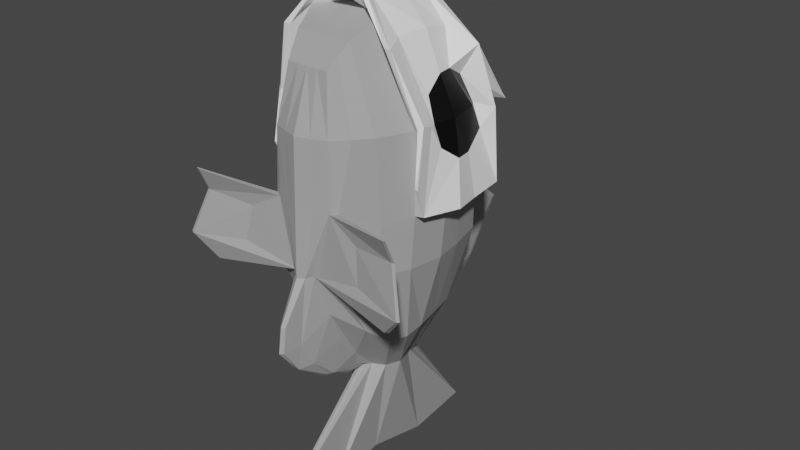 # Source: PiranhaUnit.blend  (saved by Blender 2.91.10; exported with 4.5.12 LTS)
import bpy
from mathutils import Matrix  # noqa: F401  (used for matrix-valued properties, if any)

bpy.ops.wm.read_factory_settings(use_empty=True)
scene = bpy.context.scene
scene.name = 'Scene'

# ---- materials (node trees are filled in below, after node groups)
mat_material = bpy.data.materials.new('Material')
mat_material.alpha_threshold = 0.0
mat_material.use_transparent_shadow = False
mat_material.line_color = (0.0, 0.0, 0.0, 1.0)
mat_branco = bpy.data.materials.new('Branco')
mat_branco.use_transparent_shadow = False
mat_preto_001 = bpy.data.materials.new('Preto.001')
mat_preto_001.use_transparent_shadow = False
mat_cinza = bpy.data.materials.new('cINZA')
mat_cinza.use_transparent_shadow = False

# ---- material node trees
mat_material.use_nodes = True; mat_material.node_tree.nodes.clear()
_N = mat_material.node_tree.nodes; _L = mat_material.node_tree.links
n0 = _N.new('ShaderNodeOutputMaterial'); n0.name = 'Material Output'; n0.location = (300, 300)
n1 = _N.new('ShaderNodeBsdfPrincipled'); n1.name = 'Principled BSDF'; n1.location = (10, 300)
n1.distribution = 'GGX'
n1.subsurface_method = 'BURLEY'
n1.inputs[0].default_value = (1.0, 1.0, 1.0, 1.0)
n1.inputs[2].default_value = 0.4
n1.inputs[3].default_value = 1.45
n1.inputs[27].default_value = (0.0, 0.0, 0.0, 1.0)
n1.inputs[28].default_value = 1.0
_L.new(n1.outputs[0], n0.inputs[0])
n0.is_active_output = True
mat_branco.use_nodes = True; mat_branco.node_tree.nodes.clear()
_N = mat_branco.node_tree.nodes; _L = mat_branco.node_tree.links
n0 = _N.new('ShaderNodeBsdfPrincipled'); n0.name = 'Principled BSDF'; n0.location = (10, 300)
n0.distribution = 'GGX'
n0.subsurface_method = 'BURLEY'
n0.inputs[0].default_value = (1.0, 1.0, 1.0, 1.0)
n0.inputs[3].default_value = 1.45
n0.inputs[27].default_value = (0.0, 0.0, 0.0, 1.0)
n0.inputs[28].default_value = 1.0
n1 = _N.new('ShaderNodeOutputMaterial'); n1.name = 'Material Output'; n1.location = (300, 300)
_L.new(n0.outputs[0], n1.inputs[0])
n1.is_active_output = True
mat_preto_001.use_nodes = True; mat_preto_001.node_tree.nodes.clear()
_N = mat_preto_001.node_tree.nodes; _L = mat_preto_001.node_tree.links
n0 = _N.new('ShaderNodeBsdfPrincipled'); n0.name = 'Principled BSDF'; n0.location = (10, 300)
n0.distribution = 'GGX'
n0.subsurface_method = 'BURLEY'
n0.inputs[0].default_value = (0.0, 0.0, 0.0, 1.0)
n0.inputs[3].default_value = 1.45
n0.inputs[27].default_value = (0.0, 0.0, 0.0, 1.0)
n0.inputs[28].default_value = 1.0
n1 = _N.new('ShaderNodeOutputMaterial'); n1.name = 'Material Output'; n1.location = (300, 300)
_L.new(n0.outputs[0], n1.inputs[0])
n1.is_active_output = True
mat_cinza.use_nodes = True; mat_cinza.node_tree.nodes.clear()
_N = mat_cinza.node_tree.nodes; _L = mat_cinza.node_tree.links
n0 = _N.new('ShaderNodeBsdfPrincipled'); n0.name = 'Principled BSDF'; n0.location = (10, 300)
n0.distribution = 'GGX'
n0.subsurface_method = 'BURLEY'
n0.inputs[0].default_value = (0.3902, 0.3902, 0.3902, 1.0)
n0.inputs[3].default_value = 1.45
n0.inputs[27].default_value = (0.0, 0.0, 0.0, 1.0)
n0.inputs[28].default_value = 1.0
n1 = _N.new('ShaderNodeOutputMaterial'); n1.name = 'Material Output'; n1.location = (300, 300)
_L.new(n0.outputs[0], n1.inputs[0])
n1.is_active_output = True

# ---- world
world_world = bpy.data.worlds.new('World'); scene.world = world_world
world_world.use_nodes = True; world_world.node_tree.nodes.clear()
_N = world_world.node_tree.nodes; _L = world_world.node_tree.links
n0 = _N.new('ShaderNodeOutputWorld'); n0.name = 'World Output'; n0.location = (300, 300)
n1 = _N.new('ShaderNodeBackground'); n1.name = 'Background'; n1.location = (10, 300)
n1.inputs[0].default_value = (0.05088, 0.05088, 0.05088, 1.0)
_L.new(n1.outputs[0], n0.inputs[0])
n0.is_active_output = True
world_world.color = (0.05088, 0.05088, 0.05088)
world_world.use_sun_shadow = False
world_world.sun_shadow_jitter_overblur = 0.0

# ---- meshes
me_cube = bpy.data.meshes.new('Cube')
me_cube.from_pydata([(-0.05999, 0.4526, -0.7843), (-0.07906, -0.4235, -0.526), (-0.1484, 0.7837, 0.5737), (-0.1826, -0.588, 0.7763), (-0.0557, 0.2695, -0.9644), (-0.1608, 0.01707, -0.8831), (-0.04332, -0.1138, -0.8831), (-0.3444, -0.4027, 0.7765), (-0.06285, -0.6007, -0.05339), (-0.07825, 0.814, -0.01144), (-0.3443, -0.3896, -0.04132), (-0.4531, 0.02323, -0.05339), (-0.3734, 0.4361, -0.05339), (-0.009278, 0.8098, -1.622), (-0.01829, -0.05617, -1.557), (-0.009795, -0.8362, -1.502), (-0.09996, 0.1596, -0.8831), (-0.4255, 0.2153, -0.05339), (-0.01461, 0.3768, -1.664), (-0.1207, -0.07609, -0.8831), (-0.4388, -0.2004, 0.7769), (-0.4163, -0.1975, -0.05339), (-0.01521, -0.4283, -1.615), (-0.178, -0.4051, 1.259), (-0.1355, -0.529, 1.123), (-0.09781, 0.6676, 0.9919), (-0.236, -0.2309, 1.343), (-0.04878, 0.6863, -0.4694), (-0.3062, -0.2549, -0.5476), (-0.3277, 0.008084, -0.5524), (-0.2594, 0.3457, -0.5524), (-0.08732, -0.5094, -0.3317), (-0.29, 0.1972, -0.5524), (-0.341, -0.1359, -0.5524), (-0.02237, 1.242, 0.4457), (-0.05752, 0.9361, 0.7642), (-0.08404, 0.788, 0.8996), (-0.08809, 0.9146, 0.6369), (-0.06747, -0.2851, -0.7045), (-0.2635, -0.4954, 0.7764), (-0.2125, -0.5784, -0.04735), (-0.1567, -0.4671, 1.191), (-0.2385, -0.3822, -0.4396), (-0.1826, -0.5944, 0.3615), (-0.2173, 0.7298, 0.3391), (-0.3443, -0.3641, 0.2515), (-0.4827, 0.02323, 0.2582), (-0.381, 0.432, 0.2643), (-0.4419, 0.2153, 0.2409), (-0.4426, -0.1975, 0.2836), (-0.2261, -0.5699, 0.3645), (-0.6463, -0.6571, -0.1516), (-0.6288, -0.678, -0.1454), (-0.6914, -0.7361, 0.4356), (-0.6739, -0.7371, 0.4311), (-0.2488, 0.6929, 0.6111), (-0.1647, 0.6028, 1.026), (-0.5288, 0.3962, 0.7594), (-0.4808, 0.2452, 0.7994), (-0.5162, 0.04577, 0.7992), (-0.4553, 0.3227, 1.125), (-0.3023, -0.173, 1.253), (-0.5018, -0.1389, 0.7992), (-0.302, 0.2219, 1.217), (-0.3161, 0.03992, 1.256), (-0.3159, 0.6726, 0.382), (-0.5706, 0.03989, 0.2801), (-0.5192, 0.4526, 0.2826), (-0.519, 0.2407, 0.2589), (-0.5078, -0.2028, 0.2968), (-0.02349, 0.8896, -0.5612), (-0.02299, 0.5625, -0.8043), (-0.01852, 1.132, -0.2313), (-0.04283, -0.4473, -0.7756), (-0.04373, -0.6113, -0.6252), (-0.03647, -0.2483, -0.8197), (-0.03309, -0.6972, -0.4666), (-0.03404, -0.6782, -0.3079), (-0.09323, 0.3693, -0.8337), (-0.235, 0.6267, -0.02467), (-0.2116, 0.516, -0.5109), (-0.2991, 0.5929, 0.3498), (-0.3413, 0.5773, 0.7051), (-0.2322, 0.5002, 1.086), (-0.3927, 0.5842, 0.3488), (-0.07588, 0.7906, 0.5525), (-0.08895, -0.6191, 0.7763), (-0.02684, 0.4653, -0.7996), (-0.02415, -0.1467, -0.8722), (-0.03524, 0.3033, -0.9644), (-0.05098, 0.8427, 0.01865), (-0.03696, -0.6493, -0.05339), (-0.008771, -0.05617, -1.557), (-0.006285, 0.8098, -1.622), (-0.005812, -0.8362, -1.502), (-0.00751, 0.3768, -1.664), (-0.008848, -0.4283, -1.615), (-0.04765, 0.6676, 1.078), (-0.06601, -0.529, 1.123), (-0.08672, -0.4051, 1.259), (-0.1199, -0.1923, 1.364), (-0.0109, 1.246, 0.4457), (-0.03305, 0.9383, 0.852), (-0.04854, 0.8839, 0.5723), (-0.04095, 0.788, 0.986), (-0.07636, -0.4671, 1.191), (-0.08895, -0.6294, 0.3615), (-0.1146, 0.7767, 0.3352), (-0.08024, 0.6108, 1.114), (-0.151, 0.04401, 1.427), (-0.1699, 0.3212, 1.346), (-0.1394, 0.2202, 1.41), (-0.1456, -0.1951, 1.455), (-0.01269, 0.5997, -0.8388), (-0.006278, 1.174, -0.2313), (-0.01593, 0.9259, -0.5612), (-0.02433, -0.717, -0.62), (-0.01953, -0.2656, -0.8609), (-0.01962, -0.7972, -0.3079), (-0.01915, -0.8187, -0.4666), (-0.01869, -0.4758, -0.7832), (-0.1329, 0.4112, 1.244), (-0.05221, 0.3848, -0.8312), (-0.4196, 0.3305, 0.7818), (-0.4063, 0.04818, 1.022), (-0.507, 0.1832, 0.5547), (-0.4864, -0.09844, 0.7978), (-0.387, 0.1541, 1.018), (-0.5339, 0.06316, 0.5647), (-0.3736, 0.2694, 0.9512), (-0.5046, -0.05749, 0.6534), (-0.4268, -0.07507, 0.9399), (-0.4699, 0.3365, 0.6392), (-0.33, -0.3124, 1.23), (-0.4955, -0.2478, 0.8091), (-0.5288, -0.2845, 0.4898), (-0.5084, -0.28, 0.4901), (-0.5191, -0.2263, 0.8314), (-0.3724, -0.3154, 1.231), (-0.1429, -0.2738, 1.472), (-0.1582, -0.2561, 1.487), (-0.2392, 0.7695, 0.3747), (-0.1173, 0.8113, 0.3414), (-0.7661, -0.7436, 0.002053), (-0.6739, -0.6691, 0.2795), (-0.6914, -0.6657, 0.2799), (-0.7836, -0.7359, 0.006163), (-0.4205, -0.6456, 0.03135), (-0.388, -0.6137, 0.2478), (-0.408, -0.5765, 0.02527), (-0.4043, -0.5745, 0.2691), (0.05999, 0.4526, -0.7843), (0.07906, -0.4235, -0.526), (0.1484, 0.7837, 0.5737), (0.1826, -0.588, 0.7763), (2.836e-08, -0.6487, 0.7763), (-2.087e-08, 0.4774, -0.8124), (-3.506e-08, 0.802, 0.5364), (0.0557, 0.2695, -0.9644), (0.1608, 0.01707, -0.8831), (0.04332, -0.1138, -0.8831), (0.3444, -0.4027, 0.7765), (-1.491e-08, 0.3411, -0.9644), (7.27e-09, -0.1663, -0.8831), (0.06285, -0.6007, -0.05339), (0.07825, 0.814, -0.01144), (2.957e-08, -0.6766, -0.05339), (-3.798e-08, 0.8689, 0.044), (0.3443, -0.3896, -0.04132), (0.4531, 0.02323, -0.05339), (0.3734, 0.4361, -0.05339), (0.009278, 0.8098, -1.622), (0.01829, -0.05617, -1.557), (-3.54e-08, 0.8098, -1.622), (2.455e-09, -0.05617, -1.557), (0.009795, -0.8362, -1.502), (3.655e-08, -0.8362, -1.502), (0.09996, 0.1596, -0.8831), (0.4255, 0.2153, -0.05339), (0.01461, 0.3768, -1.664), (-1.647e-08, 0.3768, -1.664), (0.1207, -0.07609, -0.8831), (0.4388, -0.2004, 0.7769), (0.4163, -0.1975, -0.05339), (1.872e-08, -0.4283, -1.615), (0.01521, -0.4283, -1.615), (0.178, -0.4051, 1.259), (0.1355, -0.529, 1.123), (-2.918e-08, 0.6676, 1.078), (0.09781, 0.6676, 0.9919), (2.312e-08, -0.529, 1.123), (1.771e-08, -0.4051, 1.259), (0.236, -0.2309, 1.343), (6.807e-09, -0.1557, 1.385), (0.04878, 0.6863, -0.4694), (0.3062, -0.2549, -0.5476), (0.3277, 0.008084, -0.5524), (0.2594, 0.3457, -0.5524), (0.08732, -0.5094, -0.3317), (0.29, 0.1972, -0.5524), (0.341, -0.1359, -0.5524), (-5.467e-08, 1.251, 0.4457), (0.02237, 1.242, 0.4457), (0.05752, 0.9361, 0.7642), (-4.101e-08, 0.9383, 0.852), (-3.736e-08, 0.8547, 0.5537), (0.08404, 0.788, 0.8996), (0.08809, 0.9146, 0.6369), (-3.445e-08, 0.788, 0.986), (0.06747, -0.2851, -0.7045), (0.2635, -0.4954, 0.7764), (0.2125, -0.5784, -0.04735), (0.1567, -0.4671, 1.191), (2.042e-08, -0.4671, 1.191), (0.2385, -0.3822, -0.4396), (0.1826, -0.5944, 0.3615), (2.896e-08, -0.6626, 0.3615), (0.2173, 0.7298, 0.3391), (-3.525e-08, 0.8065, 0.3089), (0.3443, -0.3641, 0.2515), (0.4827, 0.02323, 0.2582), (0.381, 0.432, 0.2643), (0.4419, 0.2153, 0.2409), (0.4426, -0.1975, 0.2836), (0.2261, -0.5699, 0.3645), (0.6463, -0.6571, -0.1516), (0.6288, -0.678, -0.1454), (0.6914, -0.7361, 0.4356), (0.6739, -0.7371, 0.4311), (0.2488, 0.6929, 0.6111), (0.1647, 0.6028, 1.026), (0.5288, 0.3962, 0.7594), (0.4808, 0.2452, 0.7994), (0.5162, 0.04577, 0.7992), (0.4553, 0.3227, 1.125), (0.3023, -0.173, 1.253), (0.5018, -0.1389, 0.7992), (0.302, 0.2219, 1.217), (0.3161, 0.03992, 1.256), (-2.703e-08, 0.6184, 1.115), (-1.782e-08, 0.4077, 1.464), (-9.698e-09, 0.2219, 1.441), (-1.949e-09, 0.04458, 1.504), (8.769e-09, -0.2006, 1.505), (0.3159, 0.6726, 0.382), (0.5706, 0.03989, 0.2801), (0.5192, 0.4526, 0.2826), (0.519, 0.2407, 0.2589), (0.5078, -0.2028, 0.2968), (0.02349, 0.8896, -0.5612), (0.02299, 0.5625, -0.8043), (-2.677e-08, 0.6124, -0.8441), (-4.147e-08, 0.9487, -0.5612), (0.01852, 1.132, -0.2313), (-5.197e-08, 1.189, -0.2313), (0.04283, -0.4473, -0.7756), (0.04373, -0.6113, -0.6252), (3.153e-08, -0.7213, -0.6152), (2.218e-08, -0.5073, -0.7808), (0.03647, -0.2483, -0.8197), (1.221e-08, -0.2792, -0.8803), (0.03309, -0.6972, -0.4666), (0.03404, -0.6782, -0.3079), (3.664e-08, -0.8382, -0.4666), (3.56e-08, -0.8143, -0.3079), (0.09323, 0.3693, -0.8337), (-1.747e-08, 0.3996, -0.8289), (0.235, 0.6267, -0.02467), (0.2116, 0.516, -0.5109), (0.2991, 0.5929, 0.3498), (0.3413, 0.5773, 0.7051), (0.2322, 0.5002, 1.086), (-1.564e-08, 0.3577, 1.287), (0.3927, 0.5842, 0.3488), (0.07588, 0.7906, 0.5525), (0.08895, -0.6191, 0.7763), (0.02684, 0.4653, -0.7996), (0.02415, -0.1467, -0.8722), (0.03524, 0.3033, -0.9644), (0.05098, 0.8427, 0.01865), (0.03696, -0.6493, -0.05339), (0.008771, -0.05617, -1.557), (0.006285, 0.8098, -1.622), (0.005812, -0.8362, -1.502), (0.00751, 0.3768, -1.664), (0.008848, -0.4283, -1.615), (0.04765, 0.6676, 1.078), (0.06601, -0.529, 1.123), (0.08672, -0.4051, 1.259), (0.1199, -0.1923, 1.364), (0.0109, 1.246, 0.4457), (0.03305, 0.9383, 0.852), (0.04854, 0.8839, 0.5723), (0.04095, 0.788, 0.986), (0.07636, -0.4671, 1.191), (0.08895, -0.6294, 0.3615), (0.1146, 0.7767, 0.3352), (0.08024, 0.6108, 1.114), (0.151, 0.04401, 1.427), (0.1699, 0.3212, 1.346), (0.1394, 0.2202, 1.41), (0.1456, -0.1951, 1.455), (0.01269, 0.5997, -0.8388), (0.006278, 1.174, -0.2313), (0.01593, 0.9259, -0.5612), (0.02434, -0.717, -0.62), (0.01953, -0.2656, -0.8609), (0.01962, -0.7972, -0.3079), (0.01915, -0.8187, -0.4666), (0.01869, -0.4758, -0.7832), (0.1329, 0.4112, 1.244), (0.05221, 0.3848, -0.8312), (0.4196, 0.3305, 0.7818), (0.4063, 0.04818, 1.022), (0.507, 0.1832, 0.5547), (0.4864, -0.09844, 0.7978), (0.387, 0.1541, 1.018), (0.5339, 0.06316, 0.5647), (0.3736, 0.2694, 0.9512), (0.5046, -0.05749, 0.6534), (0.4268, -0.07507, 0.9399), (0.4699, 0.3365, 0.6392), (0.33, -0.3124, 1.23), (0.4955, -0.2478, 0.8091), (0.5288, -0.2845, 0.4898), (0.5084, -0.28, 0.4901), (0.5191, -0.2263, 0.8314), (0.3724, -0.3154, 1.231), (1.448e-08, -0.3312, 1.495), (1.382e-08, -0.3161, 1.519), (0.1429, -0.2738, 1.472), (0.1582, -0.2561, 1.487), (0.2392, 0.7695, 0.3747), (-3.623e-08, 0.8288, 0.3107), (0.1173, 0.8113, 0.3414), (0.7661, -0.7436, 0.002053), (0.6739, -0.6691, 0.2795), (0.6914, -0.6657, 0.2799), (0.7836, -0.7359, 0.006163), (0.4205, -0.6456, 0.03135), (0.388, -0.6137, 0.2478), (0.408, -0.5765, 0.02527), (0.4043, -0.5745, 0.2691)], [], [(86, 155, 190, 98), (80, 27, 0, 78), (122, 87, 156, 266), (8, 31, 76, 77), (218, 107, 142, 333), (38, 6, 75, 73), (88, 6, 15, 94), (89, 162, 173, 93), (42, 28, 6, 38), (33, 29, 5, 19), (32, 30, 4, 16), (37, 36, 35, 34), (20, 7, 23, 26), (48, 47, 12, 17), (49, 46, 11, 21), (50, 45, 10, 40), (90, 167, 254, 114), (106, 91, 166, 216), (81, 44, 9, 79), (95, 93, 173, 180), (16, 4, 13, 18), (96, 92, 174, 184), (19, 5, 14, 22), (5, 16, 18, 14), (92, 95, 180, 174), (46, 48, 17, 11), (39, 3, 24, 41), (29, 32, 16, 5), (6, 19, 22, 15), (94, 96, 184, 176), (45, 49, 21, 10), (28, 33, 19, 6), (46, 49, 69, 66), (105, 99, 23, 41), (20, 26, 133, 134), (49, 20, 134, 136), (112, 61, 138, 140), (99, 100, 26, 23), (81, 47, 67, 84), (48, 46, 66, 68), (10, 21, 33, 28), (11, 17, 32, 29), (0, 27, 70, 71), (17, 12, 30, 32), (21, 11, 29, 33), (40, 10, 28, 42), (88, 163, 260, 117), (79, 9, 27, 80), (101, 34, 35, 102), (104, 208, 204, 102), (103, 37, 34, 101), (85, 2, 37, 103), (97, 188, 208, 104), (2, 25, 36, 37), (8, 40, 42, 31), (98, 105, 41, 24), (7, 39, 41, 23), (8, 147, 143, 52), (31, 42, 38, 1), (1, 38, 73, 74), (3, 39, 50, 43), (7, 20, 49, 45), (97, 25, 56, 108), (25, 2, 55, 56), (86, 106, 216, 155), (39, 7, 45, 50), (47, 48, 68, 67), (90, 107, 218, 167), (54, 53, 145, 144), (40, 8, 52, 51), (43, 50, 53, 54), (50, 150, 145, 53), (59, 126, 131, 124), (58, 59, 124, 127), (121, 108, 56, 83), (112, 109, 64, 61), (111, 110, 60, 63), (109, 111, 63, 64), (57, 123, 129, 60), (82, 57, 60, 83), (59, 58, 125, 128), (82, 55, 65, 84), (62, 126, 130, 69), (58, 123, 132, 125), (115, 114, 254, 252), (113, 115, 252, 251), (27, 9, 72, 70), (87, 0, 71, 113), (119, 116, 257, 263), (120, 117, 260, 258), (118, 119, 263, 264), (116, 120, 258, 257), (31, 1, 74, 76), (91, 8, 77, 118), (57, 82, 84, 67), (55, 82, 83, 56), (110, 121, 83, 60), (12, 79, 80, 30), (44, 81, 84, 65), (47, 81, 79, 12), (89, 122, 266, 162), (30, 80, 78, 4), (4, 78, 122, 89), (240, 272, 121, 110), (166, 91, 118, 264), (74, 73, 120, 116), (77, 76, 119, 118), (73, 75, 117, 120), (76, 74, 116, 119), (156, 87, 113, 251), (71, 70, 115, 113), (70, 72, 114, 115), (242, 241, 111, 109), (241, 240, 110, 111), (243, 242, 109, 112), (272, 239, 108, 121), (9, 44, 107, 90), (3, 43, 106, 86), (188, 97, 108, 239), (190, 213, 105, 98), (25, 97, 104, 36), (157, 85, 103, 205), (205, 103, 101, 201), (36, 104, 102, 35), (201, 101, 102, 204), (6, 88, 117, 75), (191, 193, 100, 99), (61, 62, 137, 138), (213, 191, 99, 105), (15, 22, 96, 94), (14, 18, 95, 92), (22, 14, 92, 96), (18, 13, 93, 95), (43, 8, 91, 106), (9, 90, 114, 72), (4, 89, 93, 13), (163, 88, 94, 176), (107, 44, 141, 142), (78, 0, 87, 122), (3, 86, 98, 24), (127, 129, 123, 58), (128, 130, 126, 59), (124, 131, 61, 64), (125, 132, 67, 68), (67, 132, 123, 57), (127, 124, 64, 63), (128, 125, 68, 66), (60, 129, 127, 63), (61, 131, 126, 62), (69, 130, 128, 66), (136, 134, 137, 135), (134, 133, 138, 137), (139, 328, 329, 140), (133, 139, 140, 138), (243, 112, 140, 329), (26, 100, 139, 133), (62, 69, 135, 137), (69, 49, 136, 135), (100, 193, 328, 139), (142, 85, 157, 333), (2, 141, 65, 55), (141, 2, 85, 142), (44, 65, 141), (143, 147, 148, 144), (144, 148, 43, 54), (145, 150, 149, 146), (144, 145, 146, 143), (143, 146, 51, 52), (43, 148, 147, 8), (149, 40, 51, 146), (150, 50, 40, 149), (275, 287, 190, 155), (268, 265, 151, 194), (311, 266, 156, 276), (164, 262, 261, 198), (218, 333, 334, 296), (209, 255, 259, 160), (277, 283, 175, 160), (278, 282, 173, 162), (214, 209, 160, 195), (200, 181, 159, 196), (199, 177, 158, 197), (207, 202, 203, 206), (182, 192, 186, 161), (222, 178, 170, 221), (223, 183, 169, 220), (224, 211, 168, 219), (279, 303, 254, 167), (295, 216, 166, 280), (269, 267, 165, 217), (284, 180, 173, 282), (177, 179, 171, 158), (285, 184, 174, 281), (181, 185, 172, 159), (159, 172, 179, 177), (281, 174, 180, 284), (220, 169, 178, 222), (210, 212, 187, 154), (196, 159, 177, 199), (160, 175, 185, 181), (283, 176, 184, 285), (219, 168, 183, 223), (195, 160, 181, 200), (220, 245, 248, 223), (294, 212, 186, 288), (182, 323, 322, 192), (223, 325, 323, 182), (301, 331, 327, 235), (288, 186, 192, 289), (269, 273, 246, 221), (222, 247, 245, 220), (168, 195, 200, 183), (169, 196, 199, 178), (151, 250, 249, 194), (178, 199, 197, 170), (183, 200, 196, 169), (211, 214, 195, 168), (277, 306, 260, 163), (267, 268, 194, 165), (290, 291, 203, 202), (293, 291, 204, 208), (292, 290, 202, 207), (274, 292, 207, 153), (286, 293, 208, 188), (153, 207, 206, 189), (164, 198, 214, 211), (287, 187, 212, 294), (161, 186, 212, 210), (164, 226, 335, 339), (198, 152, 209, 214), (152, 256, 255, 209), (154, 215, 224, 210), (161, 219, 223, 182), (286, 297, 230, 189), (189, 230, 229, 153), (275, 155, 216, 295), (210, 224, 219, 161), (221, 246, 247, 222), (279, 167, 218, 296), (228, 336, 337, 227), (211, 225, 226, 164), (215, 228, 227, 224), (224, 227, 337, 342), (233, 313, 320, 315), (232, 316, 313, 233), (310, 271, 230, 297), (301, 235, 238, 298), (300, 237, 234, 299), (298, 238, 237, 300), (231, 234, 318, 312), (270, 271, 234, 231), (233, 317, 314, 232), (270, 273, 244, 229), (236, 248, 319, 315), (232, 314, 321, 312), (304, 252, 254, 303), (302, 251, 252, 304), (194, 249, 253, 165), (276, 302, 250, 151), (308, 263, 257, 305), (309, 258, 260, 306), (307, 264, 263, 308), (305, 257, 258, 309), (198, 261, 256, 152), (280, 307, 262, 164), (231, 246, 273, 270), (229, 230, 271, 270), (299, 234, 271, 310), (170, 197, 268, 267), (217, 244, 273, 269), (221, 170, 267, 269), (278, 162, 266, 311), (197, 158, 265, 268), (158, 278, 311, 265), (240, 299, 310, 272), (166, 264, 307, 280), (256, 305, 309, 255), (262, 307, 308, 261), (255, 309, 306, 259), (261, 308, 305, 256), (156, 251, 302, 276), (250, 302, 304, 249), (249, 304, 303, 253), (242, 298, 300, 241), (241, 300, 299, 240), (243, 301, 298, 242), (272, 310, 297, 239), (165, 279, 296, 217), (154, 275, 295, 215), (188, 239, 297, 286), (190, 287, 294, 213), (189, 206, 293, 286), (157, 205, 292, 274), (205, 201, 290, 292), (206, 203, 291, 293), (201, 204, 291, 290), (160, 259, 306, 277), (191, 288, 289, 193), (235, 327, 326, 236), (213, 294, 288, 191), (175, 283, 285, 185), (172, 281, 284, 179), (185, 285, 281, 172), (179, 284, 282, 171), (215, 295, 280, 164), (165, 253, 303, 279), (158, 171, 282, 278), (163, 176, 283, 277), (296, 334, 332, 217), (265, 311, 276, 151), (154, 187, 287, 275), (316, 232, 312, 318), (317, 233, 315, 319), (313, 238, 235, 320), (314, 247, 246, 321), (246, 231, 312, 321), (316, 237, 238, 313), (317, 245, 247, 314), (234, 237, 316, 318), (235, 236, 315, 320), (248, 245, 317, 319), (325, 324, 326, 323), (323, 326, 327, 322), (330, 331, 329, 328), (322, 327, 331, 330), (243, 329, 331, 301), (192, 322, 330, 289), (236, 326, 324, 248), (248, 324, 325, 223), (289, 330, 328, 193), (334, 333, 157, 274), (153, 229, 244, 332), (332, 334, 274, 153), (217, 332, 244), (335, 336, 340, 339), (336, 228, 215, 340), (337, 338, 341, 342), (336, 335, 338, 337), (335, 226, 225, 338), (215, 164, 339, 340), (341, 338, 225, 211), (342, 341, 211, 224)])
me_cube.polygons.foreach_set('material_index', [3, 3, 3, 3, 1, 3, 3, 3, 3, 3, 3, 1, 3, 3, 3, 3, 3, 3, 3, 3, 3, 3, 3, 3, 3, 3, 3, 3, 3, 3, 3, 3, 1, 3, 0, 0, 1, 3, 1, 1, 3, 3, 3, 3, 3, 3, 3, 3, 1, 1, 1, 1, 1, 1, 3, 3, 3, 3, 3, 3, 3, 3, 1, 1, 3, 3, 1, 3, 3, 3, 3, 3, 2, 2, 1, 1, 1, 1, 1, 1, 2, 1, 1, 2, 3, 3, 3, 3, 3, 3, 3, 3, 3, 3, 1, 1, 1, 3, 1, 3, 3, 3, 3, 1, 3, 3, 3, 3, 3, 3, 3, 3, 1, 1, 1, 1, 3, 3, 1, 3, 1, 1, 1, 1, 1, 3, 3, 1, 3, 3, 3, 3, 3, 3, 3, 3, 3, 1, 3, 3, 2, 2, 1, 1, 1, 1, 1, 1, 1, 1, 1, 1, 1, 1, 1, 0, 1, 1, 0, 1, 1, 1, 1, 3, 3, 3, 3, 3, 3, 3, 3, 3, 3, 3, 3, 1, 3, 3, 3, 3, 3, 3, 1, 3, 3, 3, 3, 3, 3, 3, 3, 3, 3, 3, 3, 3, 3, 3, 3, 3, 3, 3, 3, 1, 3, 0, 0, 1, 3, 1, 1, 3, 3, 3, 3, 3, 3, 3, 3, 1, 1, 1, 1, 1, 1, 3, 3, 3, 3, 3, 3, 3, 3, 1, 1, 3, 3, 1, 3, 3, 3, 3, 3, 2, 2, 1, 1, 1, 1, 1, 1, 2, 1, 1, 2, 3, 3, 3, 3, 3, 3, 3, 3, 3, 3, 1, 1, 1, 3, 1, 3, 3, 3, 3, 1, 3, 3, 3, 3, 3, 3, 3, 3, 1, 1, 1, 1, 3, 3, 1, 3, 1, 1, 1, 1, 1, 3, 3, 1, 3, 3, 3, 3, 3, 3, 3, 3, 3, 1, 3, 3, 2, 2, 1, 1, 1, 1, 1, 1, 1, 1, 1, 1, 1, 1, 1, 0, 1, 1, 0, 1, 1, 1, 1, 3, 3, 3, 3, 3, 3, 3, 3])
_uv = me_cube.uv_layers.new(name='UVMap')
_uv.uv.foreach_set('vector', [0.125, 0.5641, 0.125, 0.625, 0.125, 0.625, 0.125, 0.5641, 0.5934, 0.4502, 0.625, 0.4502, 0.625, 0.5, 0.5934, 0.5, 0.5934, 0.5641, 0.625, 0.5641, 0.625, 0.625, 0.5934, 0.625, 0.375, 0.375, 0.375, 0.4502, 0.375, 0.4502, 0.375, 0.375, 0.8125, 0.625, 0.8125, 0.5641, 0.8125, 0.5641, 0.8125, 0.625, 0.4059, 0.5, 0.4368, 0.5, 0.4368, 0.5, 0.4059, 0.5, 0.4368, 0.5641, 0.4368, 0.5, 0.4368, 0.5, 0.4368, 0.5641, 0.5618, 0.5641, 0.5618, 0.625, 0.5618, 0.625, 0.5618, 0.5641, 0.4059, 0.4502, 0.4368, 0.4502, 0.4368, 0.5, 0.4059, 0.5, 0.468, 0.4502, 0.4993, 0.4502, 0.4993, 0.5, 0.468, 0.5, 0.5305, 0.4502, 0.5618, 0.4502, 0.5618, 0.5, 0.5305, 0.5, 0.625, 0.25, 0.625, 0.25, 0.625, 0.25, 0.625, 0.25, 0.468, 0.25, 0.4368, 0.25, 0.4368, 0.25, 0.468, 0.25, 0.5305, 0.3125, 0.5618, 0.3125, 0.5618, 0.375, 0.5305, 0.375, 0.468, 0.3125, 0.4993, 0.3125, 0.4993, 0.375, 0.468, 0.375, 0.4059, 0.3125, 0.4368, 0.3125, 0.4368, 0.375, 0.4059, 0.375, 0.75, 0.5641, 0.75, 0.625, 0.75, 0.625, 0.75, 0.5641, 0.1875, 0.5641, 0.25, 0.5641, 0.25, 0.625, 0.1875, 0.625, 0.5934, 0.3125, 0.625, 0.3125, 0.625, 0.375, 0.5934, 0.375, 0.5305, 0.5641, 0.5618, 0.5641, 0.5618, 0.625, 0.5305, 0.625, 0.5305, 0.5, 0.5618, 0.5, 0.5618, 0.5, 0.5305, 0.5, 0.468, 0.5641, 0.4993, 0.5641, 0.4993, 0.625, 0.468, 0.625, 0.468, 0.5, 0.4993, 0.5, 0.4993, 0.5, 0.468, 0.5, 0.4993, 0.5, 0.5305, 0.5, 0.5305, 0.5, 0.4993, 0.5, 0.4993, 0.5641, 0.5305, 0.5641, 0.5305, 0.625, 0.4993, 0.625, 0.4993, 0.3125, 0.5305, 0.3125, 0.5305, 0.375, 0.4993, 0.375, 0.4059, 0.25, 0.375, 0.25, 0.375, 0.25, 0.4059, 0.25, 0.4993, 0.4502, 0.5305, 0.4502, 0.5305, 0.5, 0.4993, 0.5, 0.4368, 0.5, 0.468, 0.5, 0.468, 0.5, 0.4368, 0.5, 0.4368, 0.5641, 0.468, 0.5641, 0.468, 0.625, 0.4368, 0.625, 0.4368, 0.3125, 0.468, 0.3125, 0.468, 0.375, 0.4368, 0.375, 0.4368, 0.4502, 0.468, 0.4502, 0.468, 0.5, 0.4368, 0.5, 0.4993, 0.3125, 0.468, 0.3125, 0.468, 0.3125, 0.4993, 0.3125, 0.4059, 0.1859, 0.4368, 0.1859, 0.4368, 0.25, 0.4059, 0.25, 0.468, 0.25, 0.468, 0.25, 0.468, 0.25, 0.468, 0.25, 0.468, 0.3125, 0.468, 0.25, 0.468, 0.25, 0.468, 0.3125, 0.468, 0.1859, 0.468, 0.25, 0.468, 0.25, 0.468, 0.1859, 0.4368, 0.1859, 0.468, 0.1859, 0.468, 0.25, 0.4368, 0.25, 0.5934, 0.3125, 0.5618, 0.3125, 0.5618, 0.3125, 0.5934, 0.3125, 0.5305, 0.3125, 0.4993, 0.3125, 0.4993, 0.3125, 0.5305, 0.3125, 0.4368, 0.375, 0.468, 0.375, 0.468, 0.4502, 0.4368, 0.4502, 0.4993, 0.375, 0.5305, 0.375, 0.5305, 0.4502, 0.4993, 0.4502, 0.625, 0.5, 0.625, 0.4502, 0.625, 0.4502, 0.625, 0.5, 0.5305, 0.375, 0.5618, 0.375, 0.5618, 0.4502, 0.5305, 0.4502, 0.468, 0.375, 0.4993, 0.375, 0.4993, 0.4502, 0.468, 0.4502, 0.4059, 0.375, 0.4368, 0.375, 0.4368, 0.4502, 0.4059, 0.4502, 0.4368, 0.5641, 0.4368, 0.625, 0.4368, 0.625, 0.4368, 0.5641, 0.5934, 0.375, 0.625, 0.375, 0.625, 0.4502, 0.5934, 0.4502, 0.875, 0.564, 0.875, 0.5, 0.875, 0.5, 0.875, 0.5641, 0.625, 0.1859, 0.625, 0.125, 0.625, 0.125, 0.625, 0.1859, 0.875, 0.5641, 0.875, 0.5, 0.875, 0.5, 0.875, 0.564, 0.875, 0.5641, 0.875, 0.5, 0.875, 0.5, 0.875, 0.5641, 0.625, 0.1859, 0.625, 0.125, 0.625, 0.125, 0.625, 0.1859, 0.625, 0.25, 0.625, 0.25, 0.625, 0.25, 0.625, 0.25, 0.375, 0.375, 0.4059, 0.375, 0.4059, 0.4502, 0.375, 0.4502, 0.375, 0.1859, 0.4059, 0.1859, 0.4059, 0.25, 0.375, 0.25, 0.4368, 0.25, 0.4059, 0.25, 0.4059, 0.25, 0.4368, 0.25, 0.25, 0.5, 0.2319, 0.5, 0.2317, 0.5, 0.25, 0.5, 0.375, 0.4502, 0.4059, 0.4502, 0.4059, 0.5, 0.375, 0.5, 0.375, 0.5, 0.4059, 0.5, 0.4059, 0.5, 0.375, 0.5, 0.375, 0.25, 0.4059, 0.25, 0.4059, 0.3125, 0.375, 0.3125, 0.4368, 0.25, 0.468, 0.25, 0.468, 0.3125, 0.4368, 0.3125, 0.625, 0.1859, 0.625, 0.25, 0.625, 0.25, 0.625, 0.1859, 0.625, 0.25, 0.625, 0.25, 0.625, 0.25, 0.625, 0.25, 0.125, 0.5641, 0.1875, 0.5641, 0.1875, 0.625, 0.125, 0.625, 0.4059, 0.25, 0.4368, 0.25, 0.4368, 0.3125, 0.4059, 0.3125, 0.5618, 0.3125, 0.5305, 0.3125, 0.5305, 0.3125, 0.5618, 0.3125, 0.75, 0.5641, 0.8125, 0.5641, 0.8125, 0.625, 0.75, 0.625, 0.375, 0.3125, 0.4059, 0.3125, 0.4059, 0.3287, 0.375, 0.3281, 0.4059, 0.375, 0.375, 0.375, 0.375, 0.375, 0.4059, 0.375, 0.375, 0.3125, 0.4059, 0.3125, 0.4059, 0.3125, 0.375, 0.3125, 0.4059, 0.3125, 0.4059, 0.328, 0.4059, 0.3287, 0.4059, 0.3125, 0.4993, 0.25, 0.4857, 0.25, 0.4839, 0.25, 0.4993, 0.25, 0.5305, 0.25, 0.4993, 0.25, 0.4993, 0.25, 0.5305, 0.25, 0.5934, 0.1859, 0.625, 0.1859, 0.625, 0.25, 0.5934, 0.25, 0.468, 0.1859, 0.4993, 0.1859, 0.4993, 0.25, 0.468, 0.25, 0.5305, 0.1859, 0.5618, 0.1859, 0.5618, 0.25, 0.5305, 0.25, 0.4993, 0.1859, 0.5305, 0.1859, 0.5305, 0.25, 0.4993, 0.25, 0.5618, 0.25, 0.5442, 0.25, 0.5469, 0.25, 0.5618, 0.25, 0.5934, 0.25, 0.5618, 0.25, 0.5618, 0.25, 0.5934, 0.25, 0.4993, 0.25, 0.5305, 0.25, 0.5305, 0.2783, 0.4993, 0.2795, 0.5934, 0.25, 0.625, 0.25, 0.625, 0.3125, 0.5934, 0.3125, 0.468, 0.25, 0.4857, 0.25, 0.4864, 0.2794, 0.468, 0.3125, 0.5305, 0.25, 0.5442, 0.25, 0.5456, 0.2789, 0.5305, 0.2783, 0.6748, 0.5641, 0.75, 0.5641, 0.75, 0.625, 0.6748, 0.625, 0.625, 0.5641, 0.6748, 0.5641, 0.6748, 0.625, 0.625, 0.625, 0.625, 0.4502, 0.625, 0.375, 0.625, 0.375, 0.625, 0.4502, 0.625, 0.5641, 0.625, 0.5, 0.625, 0.5, 0.625, 0.5641, 0.3252, 0.5641, 0.375, 0.5641, 0.375, 0.625, 0.3252, 0.625, 0.4059, 0.5641, 0.4368, 0.5641, 0.4368, 0.625, 0.4059, 0.625, 0.25, 0.5641, 0.3252, 0.5641, 0.3252, 0.625, 0.25, 0.625, 0.375, 0.5641, 0.4059, 0.5641, 0.4059, 0.625, 0.375, 0.625, 0.375, 0.4502, 0.375, 0.5, 0.375, 0.5, 0.375, 0.4502, 0.25, 0.5641, 0.25, 0.5, 0.25, 0.5, 0.25, 0.5641, 0.5618, 0.25, 0.5934, 0.25, 0.5934, 0.3125, 0.5618, 0.3125, 0.625, 0.25, 0.5934, 0.25, 0.5934, 0.25, 0.625, 0.25, 0.5618, 0.1859, 0.5934, 0.1859, 0.5934, 0.25, 0.5618, 0.25, 0.5618, 0.375, 0.5934, 0.375, 0.5934, 0.4502, 0.5618, 0.4502, 0.625, 0.3125, 0.5934, 0.3125, 0.5934, 0.3125, 0.625, 0.3125, 0.5618, 0.3125, 0.5934, 0.3125, 0.5934, 0.375, 0.5618, 0.375, 0.5618, 0.5641, 0.5934, 0.5641, 0.5934, 0.625, 0.5618, 0.625, 0.5618, 0.4502, 0.5934, 0.4502, 0.5934, 0.5, 0.5618, 0.5, 0.5618, 0.5, 0.5934, 0.5, 0.5934, 0.5641, 0.5618, 0.5641, 0.5618, 0.125, 0.5934, 0.125, 0.5934, 0.1859, 0.5618, 0.1859, 0.25, 0.625, 0.25, 0.5641, 0.25, 0.5641, 0.25, 0.625, 0.375, 0.5, 0.4059, 0.5, 0.4059, 0.5641, 0.375, 0.5641, 0.25, 0.5, 0.3252, 0.5, 0.3252, 0.5641, 0.25, 0.5641, 0.4059, 0.5, 0.4368, 0.5, 0.4368, 0.5641, 0.4059, 0.5641, 0.3252, 0.5, 0.375, 0.5, 0.375, 0.5641, 0.3252, 0.5641, 0.625, 0.625, 0.625, 0.5641, 0.625, 0.5641, 0.625, 0.625, 0.625, 0.5, 0.6748, 0.5, 0.6748, 0.5641, 0.625, 0.5641, 0.6748, 0.5, 0.75, 0.5, 0.75, 0.5641, 0.6748, 0.5641, 0.4993, 0.125, 0.5305, 0.125, 0.5305, 0.1859, 0.4993, 0.1859, 0.5305, 0.125, 0.5618, 0.125, 0.5618, 0.1859, 0.5305, 0.1859, 0.468, 0.125, 0.4993, 0.125, 0.4993, 0.1859, 0.468, 0.1859, 0.5934, 0.125, 0.625, 0.125, 0.625, 0.1859, 0.5934, 0.1859, 0.75, 0.5, 0.8125, 0.5, 0.8125, 0.5641, 0.75, 0.5641, 0.125, 0.5, 0.1875, 0.5, 0.1875, 0.5641, 0.125, 0.5641, 0.625, 0.125, 0.625, 0.1859, 0.625, 0.1859, 0.625, 0.125, 0.375, 0.125, 0.4059, 0.125, 0.4059, 0.1859, 0.375, 0.1859, 0.625, 0.25, 0.625, 0.1859, 0.625, 0.1859, 0.625, 0.25, 0.875, 0.625, 0.875, 0.5641, 0.875, 0.5641, 0.875, 0.625, 0.875, 0.625, 0.875, 0.5641, 0.875, 0.564, 0.875, 0.625, 0.625, 0.25, 0.625, 0.1859, 0.625, 0.1859, 0.625, 0.25, 0.875, 0.625, 0.875, 0.564, 0.875, 0.5641, 0.875, 0.625, 0.4368, 0.5, 0.4368, 0.5641, 0.4368, 0.5641, 0.4368, 0.5, 0.4368, 0.125, 0.468, 0.125, 0.468, 0.1859, 0.4368, 0.1859, 0.468, 0.25, 0.468, 0.25, 0.468, 0.25, 0.468, 0.25, 0.4059, 0.125, 0.4368, 0.125, 0.4368, 0.1859, 0.4059, 0.1859, 0.4368, 0.5, 0.468, 0.5, 0.468, 0.5641, 0.4368, 0.5641, 0.4993, 0.5, 0.5305, 0.5, 0.5305, 0.5641, 0.4993, 0.5641, 0.468, 0.5, 0.4993, 0.5, 0.4993, 0.5641, 0.468, 0.5641, 0.5305, 0.5, 0.5618, 0.5, 0.5618, 0.5641, 0.5305, 0.5641, 0.1875, 0.5, 0.25, 0.5, 0.25, 0.5641, 0.1875, 0.5641, 0.75, 0.5, 0.75, 0.5641, 0.75, 0.5641, 0.75, 0.5, 0.5618, 0.5, 0.5618, 0.5641, 0.5618, 0.5641, 0.5618, 0.5, 0.4368, 0.625, 0.4368, 0.5641, 0.4368, 0.5641, 0.4368, 0.625, 0.8125, 0.5641, 0.8125, 0.5, 0.8125, 0.5, 0.8125, 0.5641, 0.5934, 0.5, 0.625, 0.5, 0.625, 0.5641, 0.5934, 0.5641, 0.125, 0.5, 0.125, 0.5641, 0.125, 0.5641, 0.125, 0.5, 0.5305, 0.25, 0.5469, 0.25, 0.5442, 0.25, 0.5305, 0.25, 0.4993, 0.2795, 0.4864, 0.2794, 0.4857, 0.25, 0.4993, 0.25, 0.4993, 0.25, 0.4839, 0.25, 0.468, 0.25, 0.4993, 0.25, 0.5305, 0.2783, 0.5456, 0.2789, 0.5618, 0.3125, 0.5305, 0.3125, 0.5618, 0.3125, 0.5456, 0.2789, 0.5442, 0.25, 0.5618, 0.25, 0.5305, 0.25, 0.4993, 0.25, 0.4993, 0.25, 0.5305, 0.25, 0.4993, 0.2795, 0.5305, 0.2783, 0.5305, 0.3125, 0.4993, 0.3125, 0.5618, 0.25, 0.5469, 0.25, 0.5305, 0.25, 0.5305, 0.25, 0.468, 0.25, 0.4839, 0.25, 0.4857, 0.25, 0.468, 0.25, 0.468, 0.3125, 0.4864, 0.2794, 0.4993, 0.2795, 0.4993, 0.3125, 0.468, 0.3125, 0.468, 0.25, 0.468, 0.25, 0.468, 0.3125, 0.468, 0.25, 0.468, 0.25, 0.468, 0.25, 0.468, 0.25, 0.468, 0.1859, 0.468, 0.125, 0.468, 0.125, 0.468, 0.1859, 0.468, 0.25, 0.468, 0.1859, 0.468, 0.1859, 0.468, 0.25, 0.468, 0.125, 0.468, 0.1859, 0.468, 0.1859, 0.468, 0.125, 0.468, 0.25, 0.468, 0.1859, 0.468, 0.1859, 0.468, 0.25, 0.468, 0.25, 0.468, 0.3125, 0.468, 0.3125, 0.468, 0.25, 0.468, 0.3125, 0.468, 0.3125, 0.468, 0.3125, 0.468, 0.3125, 0.468, 0.1859, 0.468, 0.125, 0.468, 0.125, 0.468, 0.1859, 0.8125, 0.5641, 0.875, 0.5641, 0.875, 0.625, 0.8125, 0.625, 0.875, 0.5, 0.8125, 0.5, 0.8125, 0.5, 0.875, 0.5, 0.8125, 0.5, 0.875, 0.5, 0.875, 0.5641, 0.8125, 0.5641, 0.625, 0.3125, 0.625, 0.3125, 0.625, 0.3125, 0.2317, 0.5, 0.2319, 0.5, 0.2054, 0.5, 0.2031, 0.5, 0.2031, 0.5, 0.2054, 0.5, 0.1875, 0.5, 0.1875, 0.5, 0.4059, 0.3287, 0.4059, 0.328, 0.4059, 0.3606, 0.4059, 0.3571, 0.375, 0.3281, 0.4059, 0.3287, 0.4059, 0.3571, 0.375, 0.3567, 0.375, 0.3567, 0.4059, 0.3571, 0.4059, 0.375, 0.375, 0.375, 0.1875, 0.5, 0.2054, 0.5, 0.2319, 0.5, 0.25, 0.5, 0.4059, 0.3606, 0.4059, 0.375, 0.4059, 0.375, 0.4059, 0.3571, 0.4059, 0.328, 0.4059, 0.3125, 0.4059, 0.375, 0.4059, 0.3606, 0.125, 0.5641, 0.125, 0.5641, 0.125, 0.625, 0.125, 0.625, 0.5934, 0.4502, 0.5934, 0.5, 0.625, 0.5, 0.625, 0.4502, 0.5934, 0.5641, 0.5934, 0.625, 0.625, 0.625, 0.625, 0.5641, 0.375, 0.375, 0.375, 0.375, 0.375, 0.4502, 0.375, 0.4502, 0.8125, 0.625, 0.8125, 0.625, 0.8125, 0.5641, 0.8125, 0.5641, 0.4059, 0.5, 0.4059, 0.5, 0.4368, 0.5, 0.4368, 0.5, 0.4368, 0.5641, 0.4368, 0.5641, 0.4368, 0.5, 0.4368, 0.5, 0.5618, 0.5641, 0.5618, 0.5641, 0.5618, 0.625, 0.5618, 0.625, 0.4059, 0.4502, 0.4059, 0.5, 0.4368, 0.5, 0.4368, 0.4502, 0.468, 0.4502, 0.468, 0.5, 0.4993, 0.5, 0.4993, 0.4502, 0.5305, 0.4502, 0.5305, 0.5, 0.5618, 0.5, 0.5618, 0.4502, 0.625, 0.25, 0.625, 0.25, 0.625, 0.25, 0.625, 0.25, 0.468, 0.25, 0.468, 0.25, 0.4368, 0.25, 0.4368, 0.25, 0.5305, 0.3125, 0.5305, 0.375, 0.5618, 0.375, 0.5618, 0.3125, 0.468, 0.3125, 0.468, 0.375, 0.4993, 0.375, 0.4993, 0.3125, 0.4059, 0.3125, 0.4059, 0.375, 0.4368, 0.375, 0.4368, 0.3125, 0.75, 0.5641, 0.75, 0.5641, 0.75, 0.625, 0.75, 0.625, 0.1875, 0.5641, 0.1875, 0.625, 0.25, 0.625, 0.25, 0.5641, 0.5934, 0.3125, 0.5934, 0.375, 0.625, 0.375, 0.625, 0.3125, 0.5305, 0.5641, 0.5305, 0.625, 0.5618, 0.625, 0.5618, 0.5641, 0.5305, 0.5, 0.5305, 0.5, 0.5618, 0.5, 0.5618, 0.5, 0.468, 0.5641, 0.468, 0.625, 0.4993, 0.625, 0.4993, 0.5641, 0.468, 0.5, 0.468, 0.5, 0.4993, 0.5, 0.4993, 0.5, 0.4993, 0.5, 0.4993, 0.5, 0.5305, 0.5, 0.5305, 0.5, 0.4993, 0.5641, 0.4993, 0.625, 0.5305, 0.625, 0.5305, 0.5641, 0.4993, 0.3125, 0.4993, 0.375, 0.5305, 0.375, 0.5305, 0.3125, 0.4059, 0.25, 0.4059, 0.25, 0.375, 0.25, 0.375, 0.25, 0.4993, 0.4502, 0.4993, 0.5, 0.5305, 0.5, 0.5305, 0.4502, 0.4368, 0.5, 0.4368, 0.5, 0.468, 0.5, 0.468, 0.5, 0.4368, 0.5641, 0.4368, 0.625, 0.468, 0.625, 0.468, 0.5641, 0.4368, 0.3125, 0.4368, 0.375, 0.468, 0.375, 0.468, 0.3125, 0.4368, 0.4502, 0.4368, 0.5, 0.468, 0.5, 0.468, 0.4502, 0.4993, 0.3125, 0.4993, 0.3125, 0.468, 0.3125, 0.468, 0.3125, 0.4059, 0.1859, 0.4059, 0.25, 0.4368, 0.25, 0.4368, 0.1859, 0.468, 0.25, 0.468, 0.25, 0.468, 0.25, 0.468, 0.25, 0.468, 0.3125, 0.468, 0.3125, 0.468, 0.25, 0.468, 0.25, 0.468, 0.1859, 0.468, 0.1859, 0.468, 0.25, 0.468, 0.25, 0.4368, 0.1859, 0.4368, 0.25, 0.468, 0.25, 0.468, 0.1859, 0.5934, 0.3125, 0.5934, 0.3125, 0.5618, 0.3125, 0.5618, 0.3125, 0.5305, 0.3125, 0.5305, 0.3125, 0.4993, 0.3125, 0.4993, 0.3125, 0.4368, 0.375, 0.4368, 0.4502, 0.468, 0.4502, 0.468, 0.375, 0.4993, 0.375, 0.4993, 0.4502, 0.5305, 0.4502, 0.5305, 0.375, 0.625, 0.5, 0.625, 0.5, 0.625, 0.4502, 0.625, 0.4502, 0.5305, 0.375, 0.5305, 0.4502, 0.5618, 0.4502, 0.5618, 0.375, 0.468, 0.375, 0.468, 0.4502, 0.4993, 0.4502, 0.4993, 0.375, 0.4059, 0.375, 0.4059, 0.4502, 0.4368, 0.4502, 0.4368, 0.375, 0.4368, 0.5641, 0.4368, 0.5641, 0.4368, 0.625, 0.4368, 0.625, 0.5934, 0.375, 0.5934, 0.4502, 0.625, 0.4502, 0.625, 0.375, 0.875, 0.564, 0.875, 0.5641, 0.875, 0.5, 0.875, 0.5, 0.625, 0.1859, 0.625, 0.1859, 0.625, 0.125, 0.625, 0.125, 0.875, 0.5641, 0.875, 0.564, 0.875, 0.5, 0.875, 0.5, 0.875, 0.5641, 0.875, 0.5641, 0.875, 0.5, 0.875, 0.5, 0.625, 0.1859, 0.625, 0.1859, 0.625, 0.125, 0.625, 0.125, 0.625, 0.25, 0.625, 0.25, 0.625, 0.25, 0.625, 0.25, 0.375, 0.375, 0.375, 0.4502, 0.4059, 0.4502, 0.4059, 0.375, 0.375, 0.1859, 0.375, 0.25, 0.4059, 0.25, 0.4059, 0.1859, 0.4368, 0.25, 0.4368, 0.25, 0.4059, 0.25, 0.4059, 0.25, 0.25, 0.5, 0.25, 0.5, 0.2317, 0.5, 0.2319, 0.5, 0.375, 0.4502, 0.375, 0.5, 0.4059, 0.5, 0.4059, 0.4502, 0.375, 0.5, 0.375, 0.5, 0.4059, 0.5, 0.4059, 0.5, 0.375, 0.25, 0.375, 0.3125, 0.4059, 0.3125, 0.4059, 0.25, 0.4368, 0.25, 0.4368, 0.3125, 0.468, 0.3125, 0.468, 0.25, 0.625, 0.1859, 0.625, 0.1859, 0.625, 0.25, 0.625, 0.25, 0.625, 0.25, 0.625, 0.25, 0.625, 0.25, 0.625, 0.25, 0.125, 0.5641, 0.125, 0.625, 0.1875, 0.625, 0.1875, 0.5641, 0.4059, 0.25, 0.4059, 0.3125, 0.4368, 0.3125, 0.4368, 0.25, 0.5618, 0.3125, 0.5618, 0.3125, 0.5305, 0.3125, 0.5305, 0.3125, 0.75, 0.5641, 0.75, 0.625, 0.8125, 0.625, 0.8125, 0.5641, 0.375, 0.3125, 0.375, 0.3281, 0.4059, 0.3287, 0.4059, 0.3125, 0.4059, 0.375, 0.4059, 0.375, 0.375, 0.375, 0.375, 0.375, 0.375, 0.3125, 0.375, 0.3125, 0.4059, 0.3125, 0.4059, 0.3125, 0.4059, 0.3125, 0.4059, 0.3125, 0.4059, 0.3287, 0.4059, 0.328, 0.4993, 0.25, 0.4993, 0.25, 0.4839, 0.25, 0.4857, 0.25, 0.5305, 0.25, 0.5305, 0.25, 0.4993, 0.25, 0.4993, 0.25, 0.5934, 0.1859, 0.5934, 0.25, 0.625, 0.25, 0.625, 0.1859, 0.468, 0.1859, 0.468, 0.25, 0.4993, 0.25, 0.4993, 0.1859, 0.5305, 0.1859, 0.5305, 0.25, 0.5618, 0.25, 0.5618, 0.1859, 0.4993, 0.1859, 0.4993, 0.25, 0.5305, 0.25, 0.5305, 0.1859, 0.5618, 0.25, 0.5618, 0.25, 0.5469, 0.25, 0.5442, 0.25, 0.5934, 0.25, 0.5934, 0.25, 0.5618, 0.25, 0.5618, 0.25, 0.4993, 0.25, 0.4993, 0.2795, 0.5305, 0.2783, 0.5305, 0.25, 0.5934, 0.25, 0.5934, 0.3125, 0.625, 0.3125, 0.625, 0.25, 0.468, 0.25, 0.468, 0.3125, 0.4864, 0.2794, 0.4857, 0.25, 0.5305, 0.25, 0.5305, 0.2783, 0.5456, 0.2789, 0.5442, 0.25, 0.6748, 0.5641, 0.6748, 0.625, 0.75, 0.625, 0.75, 0.5641, 0.625, 0.5641, 0.625, 0.625, 0.6748, 0.625, 0.6748, 0.5641, 0.625, 0.4502, 0.625, 0.4502, 0.625, 0.375, 0.625, 0.375, 0.625, 0.5641, 0.625, 0.5641, 0.625, 0.5, 0.625, 0.5, 0.3252, 0.5641, 0.3252, 0.625, 0.375, 0.625, 0.375, 0.5641, 0.4059, 0.5641, 0.4059, 0.625, 0.4368, 0.625, 0.4368, 0.5641, 0.25, 0.5641, 0.25, 0.625, 0.3252, 0.625, 0.3252, 0.5641, 0.375, 0.5641, 0.375, 0.625, 0.4059, 0.625, 0.4059, 0.5641, 0.375, 0.4502, 0.375, 0.4502, 0.375, 0.5, 0.375, 0.5, 0.25, 0.5641, 0.25, 0.5641, 0.25, 0.5, 0.25, 0.5, 0.5618, 0.25, 0.5618, 0.3125, 0.5934, 0.3125, 0.5934, 0.25, 0.625, 0.25, 0.625, 0.25, 0.5934, 0.25, 0.5934, 0.25, 0.5618, 0.1859, 0.5618, 0.25, 0.5934, 0.25, 0.5934, 0.1859, 0.5618, 0.375, 0.5618, 0.4502, 0.5934, 0.4502, 0.5934, 0.375, 0.625, 0.3125, 0.625, 0.3125, 0.5934, 0.3125, 0.5934, 0.3125, 0.5618, 0.3125, 0.5618, 0.375, 0.5934, 0.375, 0.5934, 0.3125, 0.5618, 0.5641, 0.5618, 0.625, 0.5934, 0.625, 0.5934, 0.5641, 0.5618, 0.4502, 0.5618, 0.5, 0.5934, 0.5, 0.5934, 0.4502, 0.5618, 0.5, 0.5618, 0.5641, 0.5934, 0.5641, 0.5934, 0.5, 0.5618, 0.125, 0.5618, 0.1859, 0.5934, 0.1859, 0.5934, 0.125, 0.25, 0.625, 0.25, 0.625, 0.25, 0.5641, 0.25, 0.5641, 0.375, 0.5, 0.375, 0.5641, 0.4059, 0.5641, 0.4059, 0.5, 0.25, 0.5, 0.25, 0.5641, 0.3252, 0.5641, 0.3252, 0.5, 0.4059, 0.5, 0.4059, 0.5641, 0.4368, 0.5641, 0.4368, 0.5, 0.3252, 0.5, 0.3252, 0.5641, 0.375, 0.5641, 0.375, 0.5, 0.625, 0.625, 0.625, 0.625, 0.625, 0.5641, 0.625, 0.5641, 0.625, 0.5, 0.625, 0.5641, 0.6748, 0.5641, 0.6748, 0.5, 0.6748, 0.5, 0.6748, 0.5641, 0.75, 0.5641, 0.75, 0.5, 0.4993, 0.125, 0.4993, 0.1859, 0.5305, 0.1859, 0.5305, 0.125, 0.5305, 0.125, 0.5305, 0.1859, 0.5618, 0.1859, 0.5618, 0.125, 0.468, 0.125, 0.468, 0.1859, 0.4993, 0.1859, 0.4993, 0.125, 0.5934, 0.125, 0.5934, 0.1859, 0.625, 0.1859, 0.625, 0.125, 0.75, 0.5, 0.75, 0.5641, 0.8125, 0.5641, 0.8125, 0.5, 0.125, 0.5, 0.125, 0.5641, 0.1875, 0.5641, 0.1875, 0.5, 0.625, 0.125, 0.625, 0.125, 0.625, 0.1859, 0.625, 0.1859, 0.375, 0.125, 0.375, 0.1859, 0.4059, 0.1859, 0.4059, 0.125, 0.625, 0.25, 0.625, 0.25, 0.625, 0.1859, 0.625, 0.1859, 0.875, 0.625, 0.875, 0.625, 0.875, 0.5641, 0.875, 0.5641, 0.875, 0.625, 0.875, 0.625, 0.875, 0.564, 0.875, 0.5641, 0.625, 0.25, 0.625, 0.25, 0.625, 0.1859, 0.625, 0.1859, 0.875, 0.625, 0.875, 0.625, 0.875, 0.5641, 0.875, 0.564, 0.4368, 0.5, 0.4368, 0.5, 0.4368, 0.5641, 0.4368, 0.5641, 0.4368, 0.125, 0.4368, 0.1859, 0.468, 0.1859, 0.468, 0.125, 0.468, 0.25, 0.468, 0.25, 0.468, 0.25, 0.468, 0.25, 0.4059, 0.125, 0.4059, 0.1859, 0.4368, 0.1859, 0.4368, 0.125, 0.4368, 0.5, 0.4368, 0.5641, 0.468, 0.5641, 0.468, 0.5, 0.4993, 0.5, 0.4993, 0.5641, 0.5305, 0.5641, 0.5305, 0.5, 0.468, 0.5, 0.468, 0.5641, 0.4993, 0.5641, 0.4993, 0.5, 0.5305, 0.5, 0.5305, 0.5641, 0.5618, 0.5641, 0.5618, 0.5, 0.1875, 0.5, 0.1875, 0.5641, 0.25, 0.5641, 0.25, 0.5, 0.75, 0.5, 0.75, 0.5, 0.75, 0.5641, 0.75, 0.5641, 0.5618, 0.5, 0.5618, 0.5, 0.5618, 0.5641, 0.5618, 0.5641, 0.4368, 0.625, 0.4368, 0.625, 0.4368, 0.5641, 0.4368, 0.5641, 0.8125, 0.5641, 0.8125, 0.5641, 0.8125, 0.5, 0.8125, 0.5, 0.5934, 0.5, 0.5934, 0.5641, 0.625, 0.5641, 0.625, 0.5, 0.125, 0.5, 0.125, 0.5, 0.125, 0.5641, 0.125, 0.5641, 0.5305, 0.25, 0.5305, 0.25, 0.5442, 0.25, 0.5469, 0.25, 0.4993, 0.2795, 0.4993, 0.25, 0.4857, 0.25, 0.4864, 0.2794, 0.4993, 0.25, 0.4993, 0.25, 0.468, 0.25, 0.4839, 0.25, 0.5305, 0.2783, 0.5305, 0.3125, 0.5618, 0.3125, 0.5456, 0.2789, 0.5618, 0.3125, 0.5618, 0.25, 0.5442, 0.25, 0.5456, 0.2789, 0.5305, 0.25, 0.5305, 0.25, 0.4993, 0.25, 0.4993, 0.25, 0.4993, 0.2795, 0.4993, 0.3125, 0.5305, 0.3125, 0.5305, 0.2783, 0.5618, 0.25, 0.5305, 0.25, 0.5305, 0.25, 0.5469, 0.25, 0.468, 0.25, 0.468, 0.25, 0.4857, 0.25, 0.4839, 0.25, 0.468, 0.3125, 0.4993, 0.3125, 0.4993, 0.2795, 0.4864, 0.2794, 0.468, 0.3125, 0.468, 0.3125, 0.468, 0.25, 0.468, 0.25, 0.468, 0.25, 0.468, 0.25, 0.468, 0.25, 0.468, 0.25, 0.468, 0.1859, 0.468, 0.1859, 0.468, 0.125, 0.468, 0.125, 0.468, 0.25, 0.468, 0.25, 0.468, 0.1859, 0.468, 0.1859, 0.468, 0.125, 0.468, 0.125, 0.468, 0.1859, 0.468, 0.1859, 0.468, 0.25, 0.468, 0.25, 0.468, 0.1859, 0.468, 0.1859, 0.468, 0.25, 0.468, 0.25, 0.468, 0.3125, 0.468, 0.3125, 0.468, 0.3125, 0.468, 0.3125, 0.468, 0.3125, 0.468, 0.3125, 0.468, 0.1859, 0.468, 0.1859, 0.468, 0.125, 0.468, 0.125, 0.8125, 0.5641, 0.8125, 0.625, 0.875, 0.625, 0.875, 0.5641, 0.875, 0.5, 0.875, 0.5, 0.8125, 0.5, 0.8125, 0.5, 0.8125, 0.5, 0.8125, 0.5641, 0.875, 0.5641, 0.875, 0.5, 0.625, 0.3125, 0.625, 0.3125, 0.625, 0.3125, 0.2317, 0.5, 0.2031, 0.5, 0.2054, 0.5, 0.2319, 0.5, 0.2031, 0.5, 0.1875, 0.5, 0.1875, 0.5, 0.2054, 0.5, 0.4059, 0.3287, 0.4059, 0.3571, 0.4059, 0.3606, 0.4059, 0.328, 0.375, 0.3281, 0.375, 0.3567, 0.4059, 0.3571, 0.4059, 0.3287, 0.375, 0.3567, 0.375, 0.375, 0.4059, 0.375, 0.4059, 0.3571, 0.1875, 0.5, 0.25, 0.5, 0.2319, 0.5, 0.2054, 0.5, 0.4059, 0.3606, 0.4059, 0.3571, 0.4059, 0.375, 0.4059, 0.375, 0.4059, 0.328, 0.4059, 0.3606, 0.4059, 0.375, 0.4059, 0.3125])
me_cube.materials.append(mat_material)
me_cube.materials.append(mat_branco)
me_cube.materials.append(mat_preto_001)
me_cube.materials.append(mat_cinza)
me_cube.use_remesh_preserve_volume = False
me_cube.use_remesh_preserve_attributes = False
me_cube.use_mirror_vertex_groups = False
me_cube.update()

# ---- objects
ob_cube = bpy.data.objects.new('Cube', me_cube)

# ---- transforms, parenting, visibility, modifiers, constraints
ob_cube.location = (0.0, 0.0, 0.0)
ob_cube.lock_rotations_4d = False
ob_cube.empty_display_type = 'ARROWS'
ob_cube.lineart.crease_threshold = 0.0

# ---- collection membership
scene.collection.objects.link(ob_cube)

# ---- scene / render settings (as saved in the file)
scene.frame_start = 1; scene.frame_end = 250; scene.frame_set(1)
scene.render.engine = 'BLENDER_EEVEE_NEXT'
scene.cycles.use_denoising = False
scene.cycles.samples = 128
scene.cycles.sampling_pattern = 'TABULATED_SOBOL'
scene.cycles.use_adaptive_sampling = False
scene.cycles.use_light_tree = False
scene.view_settings.view_transform = 'Filmic'
bpy.context.view_layer.update()

# ---- added for rendering (the .blend has no active camera and no usable light): camera, sun
cam_auto = bpy.data.cameras.new('AutoCamera')
cam_auto.lens = 50.0
cam_auto.sensor_width = 36.0
cam_auto.clip_end = 1000.0
ob_auto_camera = bpy.data.objects.new('AutoCamera', cam_auto)
scene.collection.objects.link(ob_auto_camera)
ob_auto_camera.location = (3.80891, -4.36444, 2.97456)
ob_auto_camera.rotation_euler = (1.09748, -7.21219e-08, 0.694738)
scene.camera = ob_auto_camera
light_auto_sun = bpy.data.lights.new('AutoSun', 'SUN')
light_auto_sun.energy = 3.0
light_auto_sun.angle = 0.0523599
ob_auto_sun = bpy.data.objects.new('AutoSun', light_auto_sun)
scene.collection.objects.link(ob_auto_sun)
ob_auto_sun.rotation_euler = (0.872665, 0.174533, 0.523599)
bpy.context.view_layer.update()
